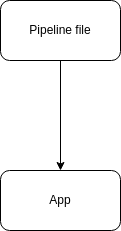

The diagram above was exported from draw.io. Its source (the exported page's mxGraphModel, read from the mxfile embedded in the PNG):
<mxGraphModel dx="720" dy="665" grid="1" gridSize="10" guides="1" tooltips="1" connect="1" arrows="1" fold="1" page="1" pageScale="1" pageWidth="827" pageHeight="1169" math="0" shadow="0">
  <root>
    <mxCell id="0" />
    <mxCell id="1" parent="0" />
    <mxCell id="2" value="App" style="rounded=1;whiteSpace=wrap;html=1;" vertex="1" parent="1">
      <mxGeometry x="330" y="310" width="120" height="60" as="geometry" />
    </mxCell>
    <mxCell id="4" style="edgeStyle=orthogonalEdgeStyle;rounded=0;orthogonalLoop=1;jettySize=auto;html=1;exitX=0.5;exitY=1;exitDx=0;exitDy=0;entryX=0.5;entryY=0;entryDx=0;entryDy=0;" edge="1" parent="1" source="3" target="2">
      <mxGeometry relative="1" as="geometry" />
    </mxCell>
    <mxCell id="3" value="Pipeline file" style="rounded=1;whiteSpace=wrap;html=1;" vertex="1" parent="1">
      <mxGeometry x="330" y="140" width="120" height="60" as="geometry" />
    </mxCell>
  </root>
</mxGraphModel>